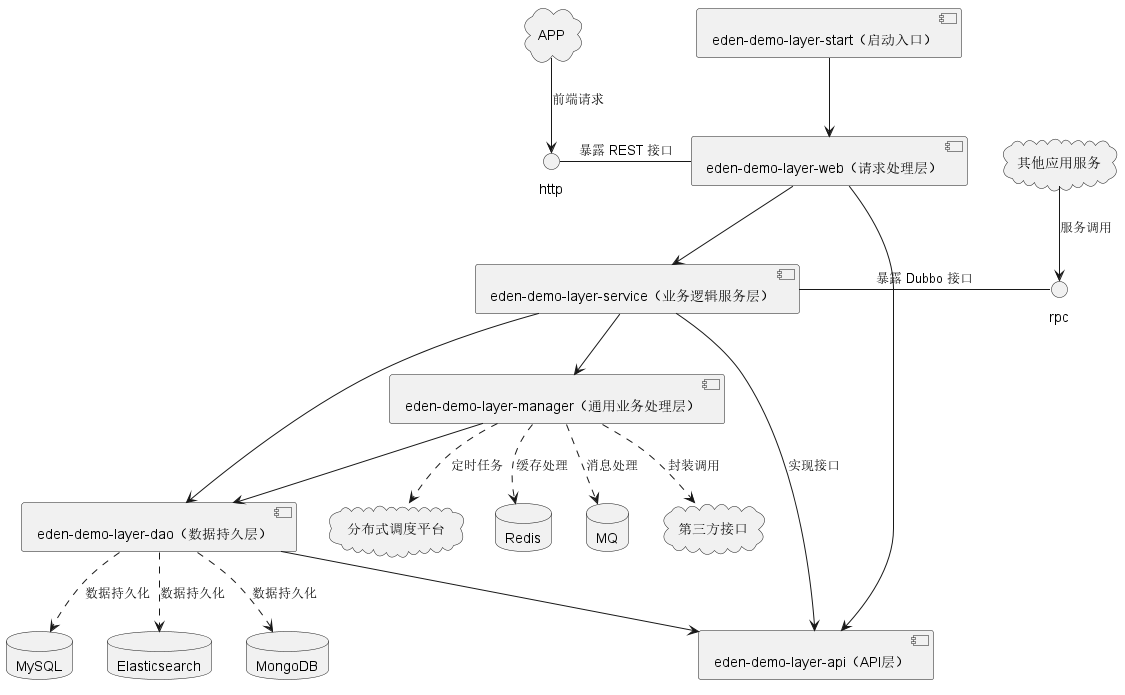

The diagram above was rendered by PlantUML. Its source (embedded in the PNG):
@startuml
[eden-demo-layer-start（启动入口）] --> [eden-demo-layer-web（请求处理层）]
[eden-demo-layer-web（请求处理层）] --> [eden-demo-layer-api（API层）]
[eden-demo-layer-web（请求处理层）] --> [eden-demo-layer-service（业务逻辑服务层）]
[eden-demo-layer-service（业务逻辑服务层）] --> [eden-demo-layer-api（API层）]: 实现接口
[eden-demo-layer-service（业务逻辑服务层）] --> [eden-demo-layer-dao（数据持久层）]
[eden-demo-layer-service（业务逻辑服务层）] --> [eden-demo-layer-manager（通用业务处理层）]
[eden-demo-layer-manager（通用业务处理层）] --> [eden-demo-layer-dao（数据持久层）]
[eden-demo-layer-dao（数据持久层）] --> [eden-demo-layer-api（API层）]

cloud APP
cloud 其他应用服务
cloud 第三方接口
cloud 分布式调度平台

database MySQL
database Redis
database MQ
database Elasticsearch
database MongoDB

[APP] --> http: 前端请求
[其他应用服务] --> rpc: 服务调用
[eden-demo-layer-service（业务逻辑服务层）] - rpc: 暴露 Dubbo 接口
http - [eden-demo-layer-web（请求处理层）]: 暴露 REST 接口

[eden-demo-layer-dao（数据持久层）] ..> MySQL : 数据持久化
[eden-demo-layer-dao（数据持久层）] ..> Elasticsearch : 数据持久化
[eden-demo-layer-dao（数据持久层）] ..> MongoDB : 数据持久化

[eden-demo-layer-manager（通用业务处理层）] ..> Redis : 缓存处理
[eden-demo-layer-manager（通用业务处理层）] ..> MQ : 消息处理
[eden-demo-layer-manager（通用业务处理层）] ..> 第三方接口 : 封装调用
[eden-demo-layer-manager（通用业务处理层）] ..> 分布式调度平台 : 定时任务

@enduml